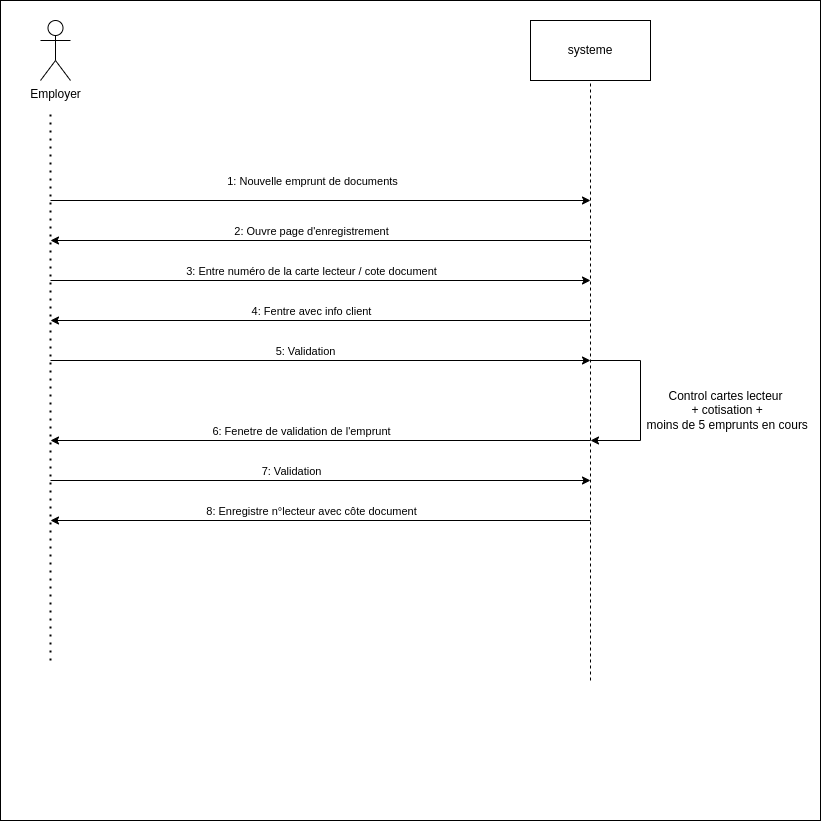

The diagram above was exported from draw.io. Its source (the exported page's mxGraphModel, read from the mxfile embedded in the PNG):
<mxGraphModel dx="1364" dy="807" grid="1" gridSize="10" guides="1" tooltips="1" connect="1" arrows="1" fold="1" page="1" pageScale="1" pageWidth="827" pageHeight="1169" math="0" shadow="0">
  <root>
    <mxCell id="0" />
    <mxCell id="1" parent="0" />
    <mxCell id="bGS446aDA8wbEzUpbP6U-33" value="" style="whiteSpace=wrap;html=1;aspect=fixed;" vertex="1" parent="1">
      <mxGeometry x="40" width="820" height="820" as="geometry" />
    </mxCell>
    <mxCell id="Yqp9MbazNIbHBaI5IQAW-27" value="Employer" style="shape=umlActor;verticalLabelPosition=bottom;verticalAlign=top;html=1;outlineConnect=0;" parent="1" vertex="1">
      <mxGeometry x="80" y="20" width="30" height="60" as="geometry" />
    </mxCell>
    <mxCell id="Yqp9MbazNIbHBaI5IQAW-28" value="systeme" style="rounded=0;whiteSpace=wrap;html=1;" parent="1" vertex="1">
      <mxGeometry x="570" y="20" width="120" height="60" as="geometry" />
    </mxCell>
    <mxCell id="Yqp9MbazNIbHBaI5IQAW-29" value="" style="endArrow=none;dashed=1;html=1;dashPattern=1 3;strokeWidth=2;rounded=0;" parent="1" edge="1">
      <mxGeometry width="50" height="50" relative="1" as="geometry">
        <mxPoint x="90" y="660" as="sourcePoint" />
        <mxPoint x="90" y="110" as="targetPoint" />
      </mxGeometry>
    </mxCell>
    <mxCell id="Yqp9MbazNIbHBaI5IQAW-30" value="" style="endArrow=none;dashed=1;html=1;rounded=0;entryX=0.5;entryY=1;entryDx=0;entryDy=0;" parent="1" target="Yqp9MbazNIbHBaI5IQAW-28" edge="1">
      <mxGeometry width="50" height="50" relative="1" as="geometry">
        <mxPoint x="630" y="680" as="sourcePoint" />
        <mxPoint x="380" y="200" as="targetPoint" />
      </mxGeometry>
    </mxCell>
    <mxCell id="Yqp9MbazNIbHBaI5IQAW-31" value="" style="endArrow=classic;html=1;rounded=0;" parent="1" edge="1">
      <mxGeometry width="50" height="50" relative="1" as="geometry">
        <mxPoint x="90" y="200" as="sourcePoint" />
        <mxPoint x="630" y="200" as="targetPoint" />
      </mxGeometry>
    </mxCell>
    <mxCell id="Yqp9MbazNIbHBaI5IQAW-32" value="1: Nouvelle emprunt de documents" style="edgeLabel;html=1;align=center;verticalAlign=middle;resizable=0;points=[];" parent="Yqp9MbazNIbHBaI5IQAW-31" vertex="1" connectable="0">
      <mxGeometry x="-0.1754" y="1" relative="1" as="geometry">
        <mxPoint x="38" y="-19" as="offset" />
      </mxGeometry>
    </mxCell>
    <mxCell id="Yqp9MbazNIbHBaI5IQAW-35" value="" style="endArrow=classic;html=1;rounded=0;" parent="1" edge="1">
      <mxGeometry width="50" height="50" relative="1" as="geometry">
        <mxPoint x="630" y="520" as="sourcePoint" />
        <mxPoint x="90" y="520" as="targetPoint" />
      </mxGeometry>
    </mxCell>
    <mxCell id="Yqp9MbazNIbHBaI5IQAW-36" value="8: Enregistre n°lecteur avec côte document" style="edgeLabel;html=1;align=center;verticalAlign=middle;resizable=0;points=[];" parent="Yqp9MbazNIbHBaI5IQAW-35" vertex="1" connectable="0">
      <mxGeometry x="-0.1037" y="2" relative="1" as="geometry">
        <mxPoint x="-38" y="-12" as="offset" />
      </mxGeometry>
    </mxCell>
    <mxCell id="bGS446aDA8wbEzUpbP6U-18" value="" style="endArrow=classic;html=1;rounded=0;" edge="1" parent="1">
      <mxGeometry width="50" height="50" relative="1" as="geometry">
        <mxPoint x="90" y="280" as="sourcePoint" />
        <mxPoint x="630" y="280" as="targetPoint" />
      </mxGeometry>
    </mxCell>
    <mxCell id="bGS446aDA8wbEzUpbP6U-19" value="3: Entre numéro de la carte lecteur / cote document" style="edgeLabel;html=1;align=center;verticalAlign=middle;resizable=0;points=[];" vertex="1" connectable="0" parent="bGS446aDA8wbEzUpbP6U-18">
      <mxGeometry x="0.037" y="1" relative="1" as="geometry">
        <mxPoint x="-20" y="-9" as="offset" />
      </mxGeometry>
    </mxCell>
    <mxCell id="bGS446aDA8wbEzUpbP6U-20" value="" style="endArrow=classic;html=1;rounded=0;" edge="1" parent="1">
      <mxGeometry width="50" height="50" relative="1" as="geometry">
        <mxPoint x="630" y="240" as="sourcePoint" />
        <mxPoint x="90" y="240" as="targetPoint" />
      </mxGeometry>
    </mxCell>
    <mxCell id="bGS446aDA8wbEzUpbP6U-21" value="2: Ouvre page d'enregistrement" style="edgeLabel;html=1;align=center;verticalAlign=middle;resizable=0;points=[];" vertex="1" connectable="0" parent="bGS446aDA8wbEzUpbP6U-20">
      <mxGeometry x="-0.0926" y="4" relative="1" as="geometry">
        <mxPoint x="-35" y="-14" as="offset" />
      </mxGeometry>
    </mxCell>
    <mxCell id="bGS446aDA8wbEzUpbP6U-22" value="" style="endArrow=classic;html=1;rounded=0;" edge="1" parent="1">
      <mxGeometry width="50" height="50" relative="1" as="geometry">
        <mxPoint x="630" y="360" as="sourcePoint" />
        <mxPoint x="630" y="440" as="targetPoint" />
        <Array as="points">
          <mxPoint x="680" y="360" />
          <mxPoint x="680" y="440" />
        </Array>
      </mxGeometry>
    </mxCell>
    <mxCell id="bGS446aDA8wbEzUpbP6U-23" value="Control cartes lecteur&lt;br&gt;&amp;nbsp;+ cotisation +&lt;br&gt;&amp;nbsp;moins de 5 emprunts en cours" style="text;html=1;align=center;verticalAlign=middle;resizable=0;points=[];autosize=1;strokeColor=none;fillColor=none;" vertex="1" parent="1">
      <mxGeometry x="670" y="380" width="190" height="60" as="geometry" />
    </mxCell>
    <mxCell id="bGS446aDA8wbEzUpbP6U-25" value="" style="endArrow=classic;html=1;rounded=0;" edge="1" parent="1">
      <mxGeometry width="50" height="50" relative="1" as="geometry">
        <mxPoint x="630" y="320" as="sourcePoint" />
        <mxPoint x="90" y="320" as="targetPoint" />
      </mxGeometry>
    </mxCell>
    <mxCell id="bGS446aDA8wbEzUpbP6U-26" value="4: Fentre avec info client" style="edgeLabel;html=1;align=center;verticalAlign=middle;resizable=0;points=[];" vertex="1" connectable="0" parent="bGS446aDA8wbEzUpbP6U-25">
      <mxGeometry x="0.0407" y="-1" relative="1" as="geometry">
        <mxPoint x="1" y="-9" as="offset" />
      </mxGeometry>
    </mxCell>
    <mxCell id="bGS446aDA8wbEzUpbP6U-27" value="" style="endArrow=classic;html=1;rounded=0;" edge="1" parent="1">
      <mxGeometry width="50" height="50" relative="1" as="geometry">
        <mxPoint x="90" y="360" as="sourcePoint" />
        <mxPoint x="630" y="360" as="targetPoint" />
      </mxGeometry>
    </mxCell>
    <mxCell id="bGS446aDA8wbEzUpbP6U-28" value="5: Validation&lt;br&gt;" style="edgeLabel;html=1;align=center;verticalAlign=middle;resizable=0;points=[];" vertex="1" connectable="0" parent="bGS446aDA8wbEzUpbP6U-27">
      <mxGeometry x="-0.0593" relative="1" as="geometry">
        <mxPoint y="-10" as="offset" />
      </mxGeometry>
    </mxCell>
    <mxCell id="bGS446aDA8wbEzUpbP6U-29" value="" style="endArrow=classic;html=1;rounded=0;" edge="1" parent="1">
      <mxGeometry width="50" height="50" relative="1" as="geometry">
        <mxPoint x="630" y="440" as="sourcePoint" />
        <mxPoint x="90" y="440" as="targetPoint" />
      </mxGeometry>
    </mxCell>
    <mxCell id="bGS446aDA8wbEzUpbP6U-30" value="6: Fenetre de validation de l'emprunt" style="edgeLabel;html=1;align=center;verticalAlign=middle;resizable=0;points=[];" vertex="1" connectable="0" parent="bGS446aDA8wbEzUpbP6U-29">
      <mxGeometry x="0.0481" y="-2" relative="1" as="geometry">
        <mxPoint x="-7" y="-8" as="offset" />
      </mxGeometry>
    </mxCell>
    <mxCell id="bGS446aDA8wbEzUpbP6U-31" value="" style="endArrow=classic;html=1;rounded=0;" edge="1" parent="1">
      <mxGeometry width="50" height="50" relative="1" as="geometry">
        <mxPoint x="90" y="480" as="sourcePoint" />
        <mxPoint x="630" y="480" as="targetPoint" />
      </mxGeometry>
    </mxCell>
    <mxCell id="bGS446aDA8wbEzUpbP6U-32" value="7: Validation" style="edgeLabel;html=1;align=center;verticalAlign=middle;resizable=0;points=[];" vertex="1" connectable="0" parent="bGS446aDA8wbEzUpbP6U-31">
      <mxGeometry x="-0.1111" y="-3" relative="1" as="geometry">
        <mxPoint y="-13" as="offset" />
      </mxGeometry>
    </mxCell>
  </root>
</mxGraphModel>